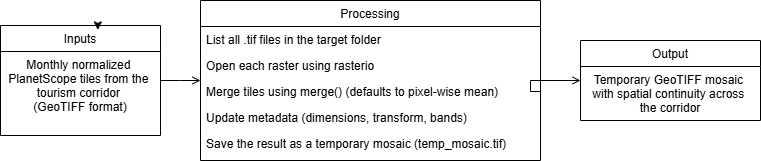

The diagram above was exported from draw.io. Its source (the exported page's mxGraphModel, read from the mxfile embedded in the PNG):
<mxGraphModel dx="1036" dy="570" grid="1" gridSize="10" guides="1" tooltips="1" connect="1" arrows="1" fold="1" page="1" pageScale="1" pageWidth="827" pageHeight="1169" background="#ffffff" math="0" shadow="0">
  <root>
    <mxCell id="WIyWlLk6GJQsqaUBKTNV-0" />
    <mxCell id="WIyWlLk6GJQsqaUBKTNV-1" parent="WIyWlLk6GJQsqaUBKTNV-0" />
    <mxCell id="zkfFHV4jXpPFQw0GAbJ--0" value="Inputs" style="swimlane;fontStyle=0;align=center;verticalAlign=top;childLayout=stackLayout;horizontal=1;startSize=26;horizontalStack=0;resizeParent=1;resizeLast=0;collapsible=1;marginBottom=0;rounded=0;shadow=0;strokeWidth=1;" parent="WIyWlLk6GJQsqaUBKTNV-1" vertex="1">
      <mxGeometry x="34" y="55" width="160" height="110" as="geometry">
        <mxRectangle x="230" y="140" width="160" height="26" as="alternateBounds" />
      </mxGeometry>
    </mxCell>
    <mxCell id="zkfFHV4jXpPFQw0GAbJ--1" value="Monthly normalized &#10;PlanetScope tiles from the &#10;tourism corridor &#10;(GeoTIFF format)" style="text;align=center;verticalAlign=top;spacingLeft=4;spacingRight=4;overflow=hidden;rotatable=0;points=[[0,0.5],[1,0.5]];portConstraint=eastwest;" parent="zkfFHV4jXpPFQw0GAbJ--0" vertex="1">
      <mxGeometry y="26" width="160" height="74" as="geometry" />
    </mxCell>
    <mxCell id="zkfFHV4jXpPFQw0GAbJ--13" value="Output" style="swimlane;fontStyle=0;align=center;verticalAlign=top;childLayout=stackLayout;horizontal=1;startSize=26;horizontalStack=0;resizeParent=1;resizeLast=0;collapsible=1;marginBottom=0;rounded=0;shadow=0;strokeWidth=1;" parent="WIyWlLk6GJQsqaUBKTNV-1" vertex="1">
      <mxGeometry x="614" y="70" width="180" height="80" as="geometry">
        <mxRectangle x="340" y="380" width="170" height="26" as="alternateBounds" />
      </mxGeometry>
    </mxCell>
    <mxCell id="zkfFHV4jXpPFQw0GAbJ--14" value="Temporary GeoTIFF mosaic &#10;with spatial continuity across &#10;the corridor" style="text;align=center;verticalAlign=top;spacingLeft=4;spacingRight=4;overflow=hidden;rotatable=0;points=[[0,0.5],[1,0.5]];portConstraint=eastwest;" parent="zkfFHV4jXpPFQw0GAbJ--13" vertex="1">
      <mxGeometry y="26" width="180" height="54" as="geometry" />
    </mxCell>
    <mxCell id="zkfFHV4jXpPFQw0GAbJ--17" value="Processing" style="swimlane;fontStyle=0;align=center;verticalAlign=top;childLayout=stackLayout;horizontal=1;startSize=26;horizontalStack=0;resizeParent=1;resizeLast=0;collapsible=1;marginBottom=0;rounded=0;shadow=0;strokeWidth=1;" parent="WIyWlLk6GJQsqaUBKTNV-1" vertex="1">
      <mxGeometry x="234" y="30" width="340" height="160" as="geometry">
        <mxRectangle x="550" y="140" width="160" height="26" as="alternateBounds" />
      </mxGeometry>
    </mxCell>
    <mxCell id="zkfFHV4jXpPFQw0GAbJ--18" value="List all .tif files in the target folder" style="text;align=left;verticalAlign=top;spacingLeft=4;spacingRight=4;overflow=hidden;rotatable=0;points=[[0,0.5],[1,0.5]];portConstraint=eastwest;" parent="zkfFHV4jXpPFQw0GAbJ--17" vertex="1">
      <mxGeometry y="26" width="340" height="26" as="geometry" />
    </mxCell>
    <mxCell id="zkfFHV4jXpPFQw0GAbJ--19" value="Open each raster using rasterio" style="text;align=left;verticalAlign=top;spacingLeft=4;spacingRight=4;overflow=hidden;rotatable=0;points=[[0,0.5],[1,0.5]];portConstraint=eastwest;rounded=0;shadow=0;html=0;" parent="zkfFHV4jXpPFQw0GAbJ--17" vertex="1">
      <mxGeometry y="52" width="340" height="26" as="geometry" />
    </mxCell>
    <mxCell id="zkfFHV4jXpPFQw0GAbJ--20" value="Merge tiles using merge() (defaults to pixel-wise mean)" style="text;align=left;verticalAlign=top;spacingLeft=4;spacingRight=4;overflow=hidden;rotatable=0;points=[[0,0.5],[1,0.5]];portConstraint=eastwest;rounded=0;shadow=0;html=0;" parent="zkfFHV4jXpPFQw0GAbJ--17" vertex="1">
      <mxGeometry y="78" width="340" height="26" as="geometry" />
    </mxCell>
    <mxCell id="zkfFHV4jXpPFQw0GAbJ--21" value="Update metadata (dimensions, transform, bands)" style="text;align=left;verticalAlign=top;spacingLeft=4;spacingRight=4;overflow=hidden;rotatable=0;points=[[0,0.5],[1,0.5]];portConstraint=eastwest;rounded=0;shadow=0;html=0;" parent="zkfFHV4jXpPFQw0GAbJ--17" vertex="1">
      <mxGeometry y="104" width="340" height="26" as="geometry" />
    </mxCell>
    <mxCell id="zkfFHV4jXpPFQw0GAbJ--22" value="Save the result as a temporary mosaic (temp_mosaic.tif)" style="text;align=left;verticalAlign=top;spacingLeft=4;spacingRight=4;overflow=hidden;rotatable=0;points=[[0,0.5],[1,0.5]];portConstraint=eastwest;rounded=0;shadow=0;html=0;" parent="zkfFHV4jXpPFQw0GAbJ--17" vertex="1">
      <mxGeometry y="130" width="340" height="26" as="geometry" />
    </mxCell>
    <mxCell id="zkfFHV4jXpPFQw0GAbJ--26" value="" style="endArrow=open;shadow=0;strokeWidth=1;rounded=0;curved=0;endFill=1;edgeStyle=elbowEdgeStyle;elbow=vertical;" parent="WIyWlLk6GJQsqaUBKTNV-1" source="zkfFHV4jXpPFQw0GAbJ--0" target="zkfFHV4jXpPFQw0GAbJ--17" edge="1">
      <mxGeometry x="0.5" y="41" relative="1" as="geometry">
        <mxPoint x="394" y="197" as="sourcePoint" />
        <mxPoint x="554" y="197" as="targetPoint" />
        <mxPoint x="-40" y="32" as="offset" />
      </mxGeometry>
    </mxCell>
    <mxCell id="bY1gJ5t8P8r39Ik18EVR-0" style="edgeStyle=orthogonalEdgeStyle;rounded=0;orthogonalLoop=1;jettySize=auto;html=1;exitX=0.75;exitY=0;exitDx=0;exitDy=0;entryX=0.608;entryY=0.04;entryDx=0;entryDy=0;entryPerimeter=0;" parent="WIyWlLk6GJQsqaUBKTNV-1" source="zkfFHV4jXpPFQw0GAbJ--0" target="zkfFHV4jXpPFQw0GAbJ--0" edge="1">
      <mxGeometry relative="1" as="geometry" />
    </mxCell>
    <mxCell id="CyzdtsVWkW5aHA12javj-1" style="edgeStyle=orthogonalEdgeStyle;rounded=0;orthogonalLoop=1;jettySize=auto;html=1;exitX=1;exitY=0.5;exitDx=0;exitDy=0;entryX=0;entryY=0.5;entryDx=0;entryDy=0;endArrow=open;endFill=0;" edge="1" parent="WIyWlLk6GJQsqaUBKTNV-1" source="zkfFHV4jXpPFQw0GAbJ--20" target="zkfFHV4jXpPFQw0GAbJ--13">
      <mxGeometry relative="1" as="geometry">
        <Array as="points">
          <mxPoint x="564" y="110" />
        </Array>
      </mxGeometry>
    </mxCell>
  </root>
</mxGraphModel>